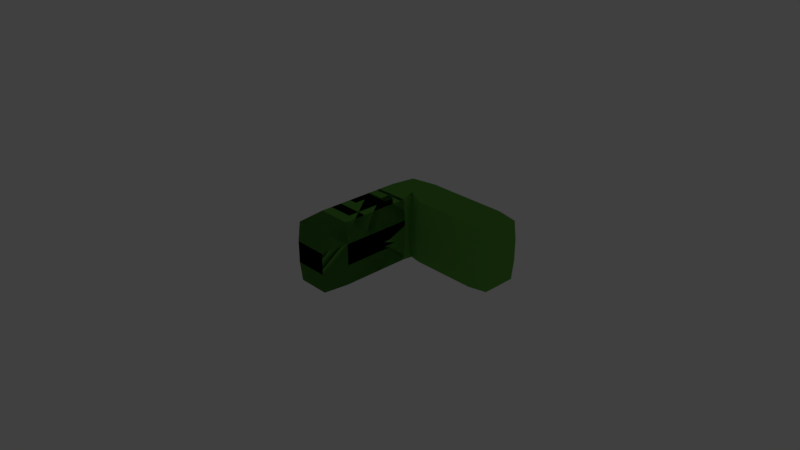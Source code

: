 # Source: line.blend  (saved by Blender 2.79.0; exported with 4.5.12 LTS)
import bpy
from mathutils import Matrix  # noqa: F401  (used for matrix-valued properties, if any)

bpy.ops.wm.read_factory_settings(use_empty=True)
scene = bpy.context.scene
scene.name = 'Scene'

# ---- collections
col_collection_1 = bpy.data.collections.new('Collection 1'); scene.collection.children.link(col_collection_1)
col_collection_20 = bpy.data.collections.new('Collection 20'); scene.collection.children.link(col_collection_20)
col_collection_20.hide_render = True
col_collection_20.hide_viewport = True

# ---- materials (node trees are filled in below, after node groups)
mat_material = bpy.data.materials.new('Material')
mat_material.alpha_threshold = 0.0
mat_material.use_transparent_shadow = False
mat_material.diffuse_color = (0.1237, 0.3844, 0.05953, 1.0)
mat_material.roughness = 0.5
mat_material.specular_intensity = 0.0
mat_material.line_color = (0.0, 0.0, 0.0, 1.0)

# ---- material node trees

# ---- world
world_world = bpy.data.worlds.new('World'); scene.world = world_world
world_world.color = (0.05088, 0.05088, 0.05088)
world_world.use_sun_shadow = False
world_world.sun_shadow_jitter_overblur = 0.0
world_world.cycles.sampling_method = 'MANUAL'

# ---- cameras
cam_camera = bpy.data.cameras.new('Camera')
cam_camera.clip_end = 100.0
cam_camera.lens = 35.0
cam_camera.sensor_width = 32.0
cam_camera.sensor_height = 18.0
cam_camera.ortho_scale = 7.314
cam_camera.dof.focus_distance = 0.0
cam_camera.dof.aperture_fstop = 128.0

# ---- lights
light_lamp = bpy.data.lights.new('Lamp', 'POINT')
light_lamp.transmission_factor = 0.0
light_lamp.cutoff_distance = 30.0
light_lamp.energy = 100.0
light_lamp.shadow_buffer_clip_start = 1.001
light_lamp.shadow_soft_size = 0.1
light_lamp.shadow_maximum_resolution = 0.006
light_lamp.use_absolute_resolution = True

# ---- meshes
me_cube = bpy.data.meshes.new('Cube')
me_cube.from_pydata([(0.4181, 1.0, 0.0), (0.4181, -0.6676, 0.0), (-0.4181, -0.6676, 0.0), (-0.4181, 1.0, 0.0), (0.4181, 1.0, 0.5777), (0.4181, -0.6676, 0.5777), (-0.4181, -0.6676, 0.5777), (-0.4181, 1.0, 0.5777), (0.4181, 0.7618, 0.0), (0.4181, 0.5235, 0.0), (0.4181, 0.2853, 0.0), (0.4181, 0.0471, 0.0), (0.4181, -0.1911, 0.0), (0.4181, -0.4294, 0.0), (-0.4181, -0.4294, 0.0), (-0.4181, -0.1911, 0.0), (-0.4181, 0.0471, 0.0), (-0.4181, 0.2853, 0.0), (-0.4181, 0.5235, 0.0), (-0.4181, 0.7618, 0.0), (0.4181, 0.7618, 0.5777), (0.4181, 0.5235, 0.5777), (0.4181, 0.2853, 0.5777), (0.4181, 0.0471, 0.5777), (0.4181, -0.1911, 0.5777), (0.4181, -0.4294, 0.5777), (-0.4181, -0.4294, 0.5777), (-0.4181, -0.1911, 0.5777), (-0.4181, 0.0471, 0.5777), (-0.4181, 0.2853, 0.5777), (-0.4181, 0.5235, 0.5777), (-0.4181, 0.7618, 0.5777), (0.4181, 1.0, 0.1444), (0.4181, 1.0, 0.2889), (0.4181, 1.0, 0.4333), (0.4181, -0.6676, 0.1444), (0.4181, -0.6676, 0.2889), (0.4181, -0.6676, 0.4333), (-0.4181, -0.6676, 0.1444), (-0.4181, -0.6676, 0.2889), (-0.4181, -0.6676, 0.4333), (-0.4181, 1.0, 0.1444), (-0.4181, 1.0, 0.2889), (-0.4181, 1.0, 0.4333), (-0.4181, -0.4294, 0.4333), (-0.4181, -0.4294, 0.2889), (-0.4181, -0.4294, 0.1444), (-0.4181, -0.1911, 0.4333), (-0.4181, -0.1911, 0.2889), (-0.4181, -0.1911, 0.1444), (-0.4181, 0.0471, 0.4333), (-0.4181, 0.0471, 0.2889), (-0.4181, 0.0471, 0.1444), (-0.4181, 0.2853, 0.4333), (-0.4181, 0.2853, 0.2889), (-0.4181, 0.2853, 0.1444), (-0.4181, 0.5235, 0.4333), (-0.4181, 0.5235, 0.2889), (-0.4181, 0.5235, 0.1444), (-0.4181, 0.7618, 0.4333), (-0.4181, 0.7618, 0.2889), (-0.4181, 0.7618, 0.1444), (0.4181, 0.7618, 0.4333), (0.4181, 0.7618, 0.2889), (0.4181, 0.7618, 0.1444), (0.4181, 0.5235, 0.4333), (0.4181, 0.5235, 0.2889), (0.4181, 0.5235, 0.1444), (0.4181, 0.2853, 0.4333), (0.4181, 0.2853, 0.2889), (0.4181, 0.2853, 0.1444), (0.4181, 0.0471, 0.4333), (0.4181, 0.0471, 0.2889), (0.4181, 0.0471, 0.1444), (0.4181, -0.1911, 0.4333), (0.4181, -0.1911, 0.2889), (0.4181, -0.1911, 0.1444), (0.4181, -0.4294, 0.4333), (0.4181, -0.4294, 0.2889), (0.4181, -0.4294, 0.1444), (0.4181, 1.0, 0.0), (0.4181, -0.6676, 0.0), (-0.4181, -0.6676, 0.0), (-0.4181, 1.0, 0.0), (0.4181, 1.0, 0.5777), (0.4181, -0.6676, 0.5777), (-0.4181, -0.6676, 0.5777), (-0.4181, 1.0, 0.5777), (0.4181, 0.7618, 0.0), (0.4181, 0.5235, 0.0), (0.4181, 0.2853, 0.0), (0.4181, 0.0471, 0.0), (0.4181, -0.1911, 0.0), (0.4181, -0.4294, 0.0), (-0.4181, -0.4294, 0.0), (-0.4181, -0.1911, 0.0), (-0.4181, 0.0471, 0.0), (-0.4181, 0.2853, 0.0), (-0.4181, 0.5235, 0.0), (-0.4181, 0.7618, 0.0), (0.4181, 0.7618, 0.5777), (0.4181, 0.5235, 0.5777), (0.4181, 0.2853, 0.5777), (0.4181, 0.0471, 0.5777), (0.4181, -0.1911, 0.5777), (0.4181, -0.4294, 0.5777), (-0.4181, -0.4294, 0.5777), (-0.4181, -0.1911, 0.5777), (-0.4181, 0.0471, 0.5777), (-0.4181, 0.2853, 0.5777), (-0.4181, 0.5235, 0.5777), (-0.4181, 0.7618, 0.5777), (0.4181, 1.0, 0.1444), (0.4181, 1.0, 0.2889), (0.4181, 1.0, 0.4333), (0.4181, -0.6676, 0.1444), (0.4181, -0.6676, 0.2889), (0.4181, -0.6676, 0.4333), (-0.4181, -0.6676, 0.1444), (-0.4181, -0.6676, 0.2889), (-0.4181, -0.6676, 0.4333), (-0.4181, 1.0, 0.1444), (-0.4181, 1.0, 0.2889), (-0.4181, 1.0, 0.4333), (-0.4181, -0.4294, 0.4333), (-0.4181, -0.4294, 0.2889), (-0.4181, -0.4294, 0.1444), (-0.4181, -0.1911, 0.4333), (-0.4181, -0.1911, 0.2889), (-0.4181, -0.1911, 0.1444), (-0.4181, 0.0471, 0.4333), (-0.4181, 0.0471, 0.2889), (-0.4181, 0.0471, 0.1444), (-0.4181, 0.2853, 0.4333), (-0.4181, 0.2853, 0.2889), (-0.4181, 0.2853, 0.1444), (-0.4181, 0.5235, 0.4333), (-0.4181, 0.5235, 0.2889), (-0.4181, 0.5235, 0.1444), (-0.4181, 0.7618, 0.4333), (-0.4181, 0.7618, 0.2889), (-0.4181, 0.7618, 0.1444), (0.4181, 0.7618, 0.4333), (0.4181, 0.7618, 0.2889), (0.4181, 0.7618, 0.1444), (0.4181, 0.5235, 0.4333), (0.4181, 0.5235, 0.2889), (0.4181, 0.5235, 0.1444), (0.4181, 0.2853, 0.4333), (0.4181, 0.2853, 0.2889), (0.4181, 0.2853, 0.1444), (0.4181, 0.0471, 0.4333), (0.4181, 0.0471, 0.2889), (0.4181, 0.0471, 0.1444), (0.4181, -0.1911, 0.4333), (0.4181, -0.1911, 0.2889), (0.4181, -0.1911, 0.1444), (0.4181, -0.4294, 0.4333), (0.4181, -0.4294, 0.2889), (0.4181, -0.4294, 0.1444), (3.717, 1.0, 0.4333), (3.717, 1.0, 0.5777), (3.717, 1.0, -1.192e-07), (3.717, 0.7618, -1.192e-07), (3.717, 0.7618, 0.5777), (3.717, 0.7618, 0.1444), (3.717, 1.0, 0.1444), (3.717, 1.0, 0.2889), (3.717, 0.7618, 0.4333), (3.717, 0.7618, 0.2889), (1.002, 0.7618, 0.1444), (1.545, 0.7618, 0.1444), (2.088, 0.7618, 0.1444), (2.631, 0.7618, 0.1444), (3.174, 0.7618, 0.1444), (3.174, 1.0, 0.1444), (2.631, 1.0, 0.1444), (2.088, 1.0, 0.1444), (1.545, 1.0, 0.1444), (1.002, 1.0, 0.1444), (1.002, 1.0, 0.2889), (1.545, 1.0, 0.2889), (2.088, 1.0, 0.2889), (2.631, 1.0, 0.2889), (3.174, 1.0, 0.2889), (3.174, 0.7618, 0.2889), (2.631, 0.7618, 0.2889), (2.088, 0.7618, 0.2889), (1.545, 0.7618, 0.2889), (1.002, 0.7618, 0.2889), (1.002, 0.7618, 0.5777), (1.545, 0.7618, 0.5777), (2.088, 0.7618, 0.5777), (2.631, 0.7618, 0.5777), (3.174, 0.7618, 0.5777), (3.174, 1.0, 0.5777), (2.631, 1.0, 0.5777), (2.088, 1.0, 0.5777), (1.545, 1.0, 0.5777), (1.002, 1.0, 0.5777), (1.002, 1.0, 0.4333), (1.545, 1.0, 0.4333), (2.088, 1.0, 0.4333), (2.631, 1.0, 0.4333), (3.174, 1.0, 0.4333), (1.002, 0.7618, 0.0), (1.545, 0.7618, -5.96e-08), (2.088, 0.7618, -5.96e-08), (2.631, 0.7618, -5.96e-08), (3.174, 0.7618, -1.192e-07), (1.002, 0.7618, 0.4333), (1.545, 0.7618, 0.4333), (2.088, 0.7618, 0.4333), (2.631, 0.7618, 0.4333), (3.174, 0.7618, 0.4333), (1.002, 1.0, 0.0), (1.545, 1.0, -5.96e-08), (2.088, 1.0, -5.96e-08), (2.631, 1.0, -5.96e-08), (3.174, 1.0, -1.192e-07)], [], [(13, 1, 2, 14), (25, 26, 6, 5), (77, 25, 5, 37), (37, 5, 6, 40), (59, 31, 7, 43), (32, 0, 3, 41), (40, 6, 26, 44), (44, 26, 27, 47), (47, 27, 28, 50), (50, 28, 29, 53), (53, 29, 30, 56), (56, 30, 31, 59), (34, 4, 20, 62), (62, 20, 21, 65), (65, 21, 22, 68), (68, 22, 23, 71), (71, 23, 24, 74), (74, 24, 25, 77), (4, 7, 31, 20), (20, 31, 30, 21), (21, 30, 29, 22), (22, 29, 28, 23), (23, 28, 27, 24), (24, 27, 26, 25), (0, 8, 19, 3), (8, 9, 18, 19), (9, 10, 17, 18), (10, 11, 16, 17), (11, 12, 15, 16), (12, 13, 14, 15), (12, 76, 79, 13), (76, 75, 78, 79), (75, 74, 77, 78), (11, 73, 76, 12), (73, 72, 75, 76), (72, 71, 74, 75), (10, 70, 73, 11), (70, 69, 72, 73), (69, 68, 71, 72), (9, 67, 70, 10), (67, 66, 69, 70), (66, 65, 68, 69), (8, 64, 67, 9), (64, 63, 66, 67), (63, 62, 65, 66), (0, 32, 64, 8), (32, 33, 63, 64), (33, 34, 62, 63), (18, 58, 61, 19), (58, 57, 60, 61), (57, 56, 59, 60), (17, 55, 58, 18), (55, 54, 57, 58), (54, 53, 56, 57), (16, 52, 55, 17), (52, 51, 54, 55), (51, 50, 53, 54), (15, 49, 52, 16), (49, 48, 51, 52), (48, 47, 50, 51), (14, 46, 49, 15), (46, 45, 48, 49), (45, 44, 47, 48), (2, 38, 46, 14), (38, 39, 45, 46), (39, 40, 44, 45), (4, 34, 43, 7), (34, 33, 42, 43), (33, 32, 41, 42), (19, 61, 41, 3), (61, 60, 42, 41), (60, 59, 43, 42), (1, 35, 38, 2), (35, 36, 39, 38), (36, 37, 40, 39), (13, 79, 35, 1), (79, 78, 36, 35), (78, 77, 37, 36), (93, 81, 82, 94), (105, 106, 86, 85), (157, 105, 85, 117), (117, 85, 86, 120), (139, 111, 87, 123), (112, 80, 83, 121), (120, 86, 106, 124), (124, 106, 107, 127), (127, 107, 108, 130), (130, 108, 109, 133), (133, 109, 110, 136), (136, 110, 111, 139), (184, 204, 160, 167), (142, 100, 101, 145), (145, 101, 102, 148), (148, 102, 103, 151), (151, 103, 104, 154), (154, 104, 105, 157), (84, 87, 111, 100), (100, 111, 110, 101), (101, 110, 109, 102), (102, 109, 108, 103), (103, 108, 107, 104), (104, 107, 106, 105), (80, 88, 99, 83), (88, 89, 98, 99), (89, 90, 97, 98), (90, 91, 96, 97), (91, 92, 95, 96), (92, 93, 94, 95), (92, 156, 159, 93), (156, 155, 158, 159), (155, 154, 157, 158), (91, 153, 156, 92), (153, 152, 155, 156), (152, 151, 154, 155), (90, 150, 153, 91), (150, 149, 152, 153), (149, 148, 151, 152), (89, 147, 150, 90), (147, 146, 149, 150), (146, 145, 148, 149), (88, 144, 147, 89), (144, 143, 146, 147), (143, 142, 145, 146), (195, 194, 164, 161), (185, 174, 165, 169), (175, 184, 167, 166), (98, 138, 141, 99), (138, 137, 140, 141), (137, 136, 139, 140), (97, 135, 138, 98), (135, 134, 137, 138), (134, 133, 136, 137), (96, 132, 135, 97), (132, 131, 134, 135), (131, 130, 133, 134), (95, 129, 132, 96), (129, 128, 131, 132), (128, 127, 130, 131), (94, 126, 129, 95), (126, 125, 128, 129), (125, 124, 127, 128), (82, 118, 126, 94), (118, 119, 125, 126), (119, 120, 124, 125), (84, 114, 123, 87), (114, 113, 122, 123), (113, 112, 121, 122), (99, 141, 121, 83), (141, 140, 122, 121), (140, 139, 123, 122), (81, 115, 118, 82), (115, 116, 119, 118), (116, 117, 120, 119), (93, 159, 115, 81), (159, 158, 116, 115), (158, 157, 117, 116), (160, 161, 164, 168), (162, 166, 165, 163), (166, 167, 169, 165), (167, 160, 168, 169), (174, 209, 163, 165), (194, 214, 168, 164), (209, 219, 162, 163), (204, 195, 161, 160), (219, 175, 166, 162), (214, 185, 169, 168), (142, 143, 189, 210), (210, 189, 188, 211), (211, 188, 187, 212), (212, 187, 186, 213), (213, 186, 185, 214), (80, 112, 179, 215), (215, 179, 178, 216), (216, 178, 177, 217), (217, 177, 176, 218), (218, 176, 175, 219), (114, 84, 199, 200), (200, 199, 198, 201), (201, 198, 197, 202), (202, 197, 196, 203), (203, 196, 195, 204), (88, 80, 215, 205), (205, 215, 216, 206), (206, 216, 217, 207), (207, 217, 218, 208), (208, 218, 219, 209), (100, 142, 210, 190), (190, 210, 211, 191), (191, 211, 212, 192), (192, 212, 213, 193), (193, 213, 214, 194), (144, 88, 205, 170), (170, 205, 206, 171), (171, 206, 207, 172), (172, 207, 208, 173), (173, 208, 209, 174), (112, 113, 180, 179), (179, 180, 181, 178), (178, 181, 182, 177), (177, 182, 183, 176), (176, 183, 184, 175), (143, 144, 170, 189), (189, 170, 171, 188), (188, 171, 172, 187), (187, 172, 173, 186), (186, 173, 174, 185), (84, 100, 190, 199), (199, 190, 191, 198), (198, 191, 192, 197), (197, 192, 193, 196), (196, 193, 194, 195), (113, 114, 200, 180), (180, 200, 201, 181), (181, 201, 202, 182), (182, 202, 203, 183), (183, 203, 204, 184)])
me_cube.materials.append(mat_material)
me_cube.use_remesh_preserve_volume = False
me_cube.use_remesh_preserve_attributes = False
me_cube.use_mirror_vertex_groups = False
me_cube.update()

# ---- objects
ob_cube = bpy.data.objects.new('Cube', me_cube)
ob_lamp = bpy.data.objects.new('Lamp', light_lamp)
ob_camera = bpy.data.objects.new('Camera', cam_camera)

# ---- transforms, parenting, visibility, modifiers, constraints
ob_cube.location = (0.0, -0.1278, 0.0)
ob_cube.scale = (0.4032, 1.0, 1.0)
ob_cube.lock_rotations_4d = False
ob_cube.empty_display_type = 'ARROWS'
ob_cube.lineart.crease_threshold = 0.0
_m = ob_cube.modifiers.new('Displace', 'DISPLACE')
_m.strength = 0.4
_m.texture_coords = 'GLOBAL'
_m = ob_cube.modifiers.new('Decimate', 'DECIMATE')
_m.ratio = 0.8073
ob_lamp.location = (4.076, 1.005, 5.904)
ob_lamp.rotation_euler = (0.6503, 0.05522, 1.866)
ob_lamp.lock_rotations_4d = False
ob_lamp.empty_display_type = 'ARROWS'
ob_lamp.color = (0.0, 0.0, 0.0, 0.0)
ob_lamp.lineart.crease_threshold = 0.0
ob_camera.location = (7.481, -6.508, 5.344)
ob_camera.rotation_euler = (1.109, 0.0, 0.8149)
ob_camera.lock_rotations_4d = False
ob_camera.empty_display_type = 'ARROWS'
ob_camera.color = (0.0, 0.0, 0.0, 0.0)
ob_camera.display_type = 'WIRE'
ob_camera.lineart.crease_threshold = 0.0

# ---- collection membership
col_collection_1.objects.link(ob_cube)
col_collection_20.objects.link(ob_lamp)
col_collection_20.objects.link(ob_camera)

# ---- scene / render settings (as saved in the file)
scene.camera = ob_camera
scene.frame_start = 1; scene.frame_end = 250; scene.frame_set(1)
scene.render.engine = 'BLENDER_EEVEE_NEXT'
scene.render.resolution_percentage = 50
scene.render.dither_intensity = 0.0
scene.cycles.use_denoising = False
scene.cycles.samples = 128
scene.cycles.sampling_pattern = 'TABULATED_SOBOL'
scene.cycles.use_adaptive_sampling = False
scene.cycles.use_light_tree = False
scene.cycles.blur_glossy = 0.0
scene.cycles.sample_clamp_indirect = 0.0
scene.view_settings.view_transform = 'Standard'
bpy.context.view_layer.update()
